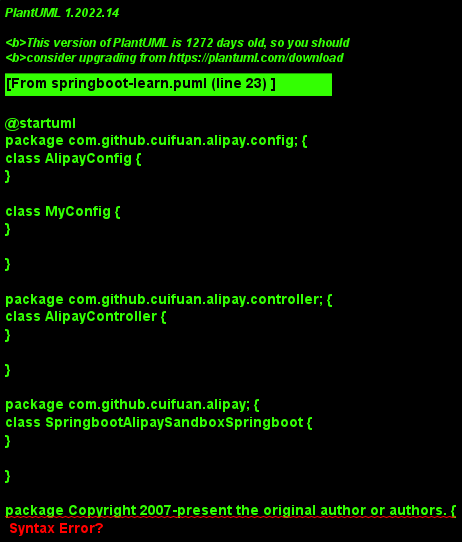

The diagram above was rendered by PlantUML. Its source (embedded in the PNG):
@startuml
package com.github.cuifuan.alipay.config; {
class AlipayConfig {
}

class MyConfig {
}

}

package com.github.cuifuan.alipay.controller; {
class AlipayController {
}

}

package com.github.cuifuan.alipay; {
class SpringbootAlipaySandboxSpringboot {
}

}

package Copyright 2007-present the original author or authors. {
class MavenWrapperDownloader {
}

class MavenWrapperDownloader {
}

class MavenWrapperDownloader {
}

class MavenWrapperDownloader {
}

}

package store.zabbix.bran.springbootaop.aop; {
class TestAspectJ {
}

}

package store.zabbix.bran.springbootaop.controller; {
class TestController {
}

}

package store.zabbix.bran.springbootaop; {
class SpringbootAopApplication {
}

class SpringbootAopApplicationTests {
}

}

package com.bran.admin.common.bean; {
class ResultBean {
}

}

package com.bran.admin.config; {
class MybatisPlusConfig {
}

class WebSecurityConfig {
}

}

package com.bran.admin.controller; {
class UserController {
}

}

package com.bran.admin.exception; {
class CheckException {
}

class GlobalExceptionHandler {
}

class JwtAuthException {
}

}

package com.bran.admin.filter; {
class JwtAuthenticationTokenFilter {
}

}

package com.bran.admin.mapper; {
class AdminUserMapper {
}

}

package com.bran.admin.model; {
class AdminUser {
}

}

package com.bran.admin.service; {
class AdminUserService {
}

}

package com.bran.admin; {
class SpringbootAdminApplication {
}

}

package com.bran.admin.utils; {
class DateUtil {
}

class JwtTokenUtils {
}

class NumUtil {
}

}

package com.github.cuifuan.common; {
class SprigbootCommonApplication {
}

}

package com.github.cuifuan.common.test; {
class TestUtil {
}

}

package com.github.cuifuan.common.util; {
class DateUtil {
}

}

package com.github.cuifuan.mail.controller; {
class MailController {
}

}

package com.github.cuifuan.mail.model; {
class MailVO {
}

class Weather {
}

class Whours {
}

}

package com.github.cuifuan.mail.service; {
class EmailService {
}

}

package com.github.cuifuan.mail.service.impl; {
class EmailServiceImpl {
}

}

package com.github.cuifuan.mail; {
class SpringbootEmailApplication {
}

class SpringbootEmailApplicationTests {
}

}

package com.github.cuifuan.excel.controller; {
class ExcelController {
}

}

package com.github.cuifuan.excel.service; {
class ExcelService {
}

}

package com.github.cuifuan.excel; {
class SpringbootExcelApplication {
}

}

package com.github.cuifuan.excel.utils; {
class ExcelUtil {
}

}

package store.zabbix.initdb.model; {
class UserInfo {
}

}

package store.zabbix.initdb; {
class SpringbootInitDbApplication {
}

class SpringbootInitDbApplicationTests {
}

}

package store.zabbix.jpa.controller; {
class UserController {
}

}

package store.zabbix.jpa.model; {
class SysUser {
}

}

package store.zabbix.jpa.repository; {
class UserRepository {
}

}

package store.zabbix.jpa; {
class SpringbootJpaApplication {
}

}

package com.example.springbootkafka; {
class Consumer {
}

class Producer {
}

class SpringbootKafkaApplication {
}

class SpringbootKafkaApplicationTests {
}

}

package com.example.springbootkafka.singleton; {
class DclSingleton {
}

class EnumSingleton {
}

class LazySingleton {
}

class SingletonEager {
}

class Solution {
}

}

package store.zabbix.mongodb.controller; {
class DepartmentController {
}

}

package store.zabbix.mongodb.model; {
class Department {
}

class Employee {
}

}

package store.zabbix.mongodb.repository; {
class DepartmentRepository {
}

class DeptRepository {
}

class EmpRepository {
}

}

package com.github.cuifuan.mp.controller; {
class TestController {
}

class UserInfoController {
}

}

package com.github.cuifuan.mp.domain; {
class MybatisTest {
}

class User {
}

class UserInfo {
}

}

package com.github.cuifuan.mp.mapper; {
class TestMapper {
}

class UserInfoMapper {
}

}

package com.github.cuifuan.mp.service.impl; {
class TestServiceImpl {
}

}

package com.github.cuifuan.mp.service; {
class TestService {
}

class UserInfoService {
}

}

package com.github.cuifuan.mp.singleton; {
class LazyInitializedSingleton {
}

class StaticBlockSingleton {
}

class ThreadSafeSingleton {
}

}

package com.github.cuifuan.mp; {
class SpringBootMybatisApplication {
}

}

package com.github.cuifuan.mp.test; {
class UserTest {
}

}

package com.github.cuifuan.mp.util; {
class ObjUtil {
}

}

package com.github.cuifuan.redis.controller; {
class UserController {
}

}

package com.github.cuifuan.redis.dao; {
class UserRepository {
}

}

package com.github.cuifuan.redis.model; {
class User {
}

}

package com.github.cuifuan.redis; {
class SpringBootRedisApplication {
}

}

package store.zabbix.springbootupfile.controller; {
class UploadController {
}

}

package store.zabbix.springbootupfile.service.impl; {
class UploadServiceImpl {
}

}

package store.zabbix.springbootupfile.service; {
class UploadService {
}

}

package store.zabbix.springbootupfile; {
class SpringbootUpfileApplication {
}

class SpringbootUpfileApplicationTests {
}

}

package com.github.cuifuan.main; {
class JacksonToMap {
}

}

AlipayController -- AlipayConfig
TestController -- MybatisTest
TestController -- TestService
SpringbootAopApplicationTests -- SpringbootAopApplication
WebSecurityConfig -- JwtAuthException
WebSecurityConfig -- JwtAuthenticationTokenFilter
WebSecurityConfig -- AdminUser
WebSecurityConfig -- AdminUserService
WebSecurityConfig -- User
UserController -- UserRepository
UserController -- User
GlobalExceptionHandler -- ResultBean
GlobalExceptionHandler -- CheckException
JwtAuthException -- ResultBean
JwtAuthenticationTokenFilter -- JwtTokenUtils
JwtAuthenticationTokenFilter -- User
AdminUserMapper -- AdminUser
AdminUserMapper -- User
AdminUser -- User
AdminUserService -- CheckException
AdminUserService -- AdminUserMapper
AdminUserService -- AdminUser
AdminUserService -- JwtTokenUtils
AdminUserService -- User
JwtTokenUtils -- User
TestUtil -- DateUtil
MailController -- Weather
MailController -- EmailService
Weather -- Whours
EmailService -- Weather
EmailServiceImpl -- Weather
EmailServiceImpl -- EmailService
SpringbootEmailApplicationTests -- SpringbootEmailApplication
ExcelController -- ExcelService
ExcelController -- ExcelUtil
ExcelService -- ExcelUtil
ExcelUtil -- DateUtil
UserInfo -- User
SpringbootInitDbApplicationTests -- SpringbootInitDbApplication
SysUser -- User
UserRepository -- User
SpringbootKafkaApplicationTests -- SpringbootKafkaApplication
DepartmentController -- Department
DepartmentController -- Employee
DepartmentController -- DepartmentRepository
DepartmentController -- DeptRepository
DepartmentController -- EmpRepository
Department -- Employee
DepartmentRepository -- Department
DepartmentRepository -- Employee
DeptRepository -- Department
EmpRepository -- Employee
UserInfoController -- UserInfo
UserInfoController -- User
UserInfoController -- UserInfoService
TestMapper -- MybatisTest
UserInfoMapper -- UserInfo
UserInfoMapper -- User
TestServiceImpl -- MybatisTest
TestServiceImpl -- TestMapper
TestServiceImpl -- TestService
TestService -- MybatisTest
UserInfoService -- UserInfo
UserInfoService -- User
UserInfoService -- UserInfoMapper
UserTest -- User
UserTest -- ObjUtil
SpringBootRedisApplication -- UserRepository
SpringBootRedisApplication -- User
UploadController -- UploadService
UploadServiceImpl -- UploadService
SpringbootUpfileApplicationTests -- SpringbootUpfileApplication
@enduml